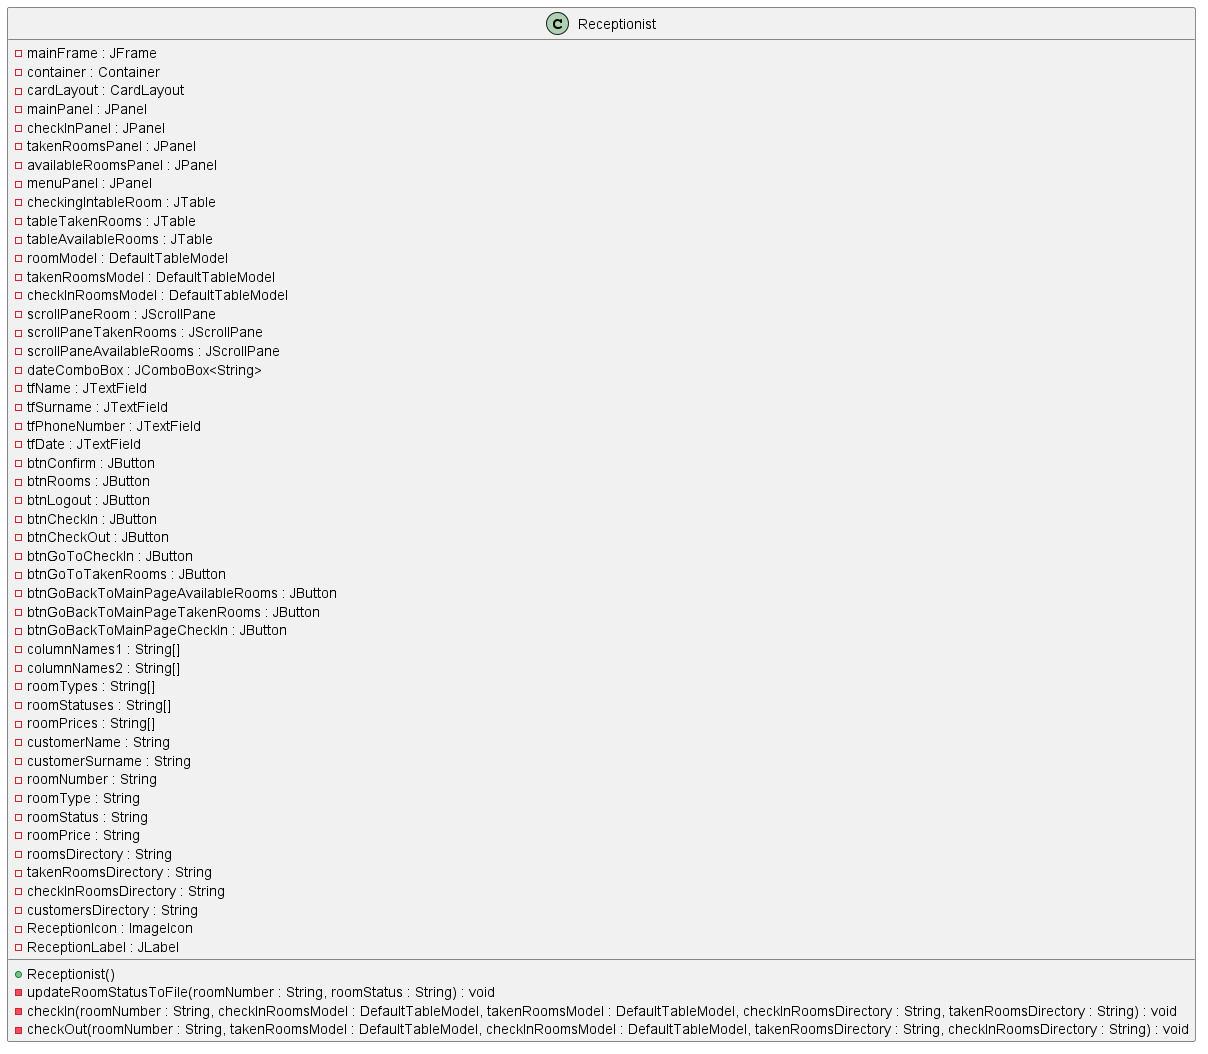

The diagram above was rendered by PlantUML. Its source (embedded in the PNG):
@startuml
class Receptionist {
    - mainFrame : JFrame
    - container : Container
    - cardLayout : CardLayout
    - mainPanel : JPanel
    - checkInPanel : JPanel
    - takenRoomsPanel : JPanel
    - availableRoomsPanel : JPanel
    - menuPanel : JPanel
    - checkingIntableRoom : JTable
    - tableTakenRooms : JTable
    - tableAvailableRooms : JTable
    - roomModel : DefaultTableModel
    - takenRoomsModel : DefaultTableModel
    - checkInRoomsModel : DefaultTableModel
    - scrollPaneRoom : JScrollPane
    - scrollPaneTakenRooms : JScrollPane
    - scrollPaneAvailableRooms : JScrollPane
    - dateComboBox : JComboBox<String>
    - tfName : JTextField
    - tfSurname : JTextField
    - tfPhoneNumber : JTextField
    - tfDate : JTextField
    - btnConfirm : JButton
    - btnRooms : JButton
    - btnLogout : JButton
    - btnCheckIn : JButton
    - btnCheckOut : JButton
    - btnGoToCheckIn : JButton
    - btnGoToTakenRooms : JButton
    - btnGoBackToMainPageAvailableRooms : JButton
    - btnGoBackToMainPageTakenRooms : JButton
    - btnGoBackToMainPageCheckIn : JButton
    - columnNames1 : String[]
    - columnNames2 : String[]
    - roomTypes : String[]
    - roomStatuses : String[]
    - roomPrices : String[]
    - customerName : String
    - customerSurname : String
    - roomNumber : String
    - roomType : String
    - roomStatus : String
    - roomPrice : String
    - roomsDirectory : String
    - takenRoomsDirectory : String
    - checkInRoomsDirectory : String
    - customersDirectory : String
    - ReceptionIcon : ImageIcon
    - ReceptionLabel : JLabel

    + Receptionist()
    - updateRoomStatusToFile(roomNumber : String, roomStatus : String) : void
    - checkIn(roomNumber : String, checkInRoomsModel : DefaultTableModel, takenRoomsModel : DefaultTableModel, checkInRoomsDirectory : String, takenRoomsDirectory : String) : void
    - checkOut(roomNumber : String, takenRoomsModel : DefaultTableModel, checkInRoomsModel : DefaultTableModel, takenRoomsDirectory : String, checkInRoomsDirectory : String) : void
}
@enduml